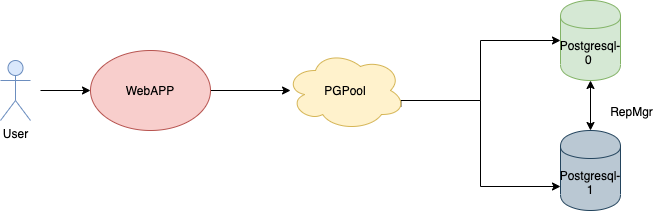

The diagram above was exported from draw.io. Its source (the exported page's mxGraphModel, read from the mxfile embedded in the PNG):
<mxGraphModel dx="946" dy="645" grid="1" gridSize="10" guides="1" tooltips="1" connect="1" arrows="1" fold="1" page="1" pageScale="1" pageWidth="850" pageHeight="1100" math="0" shadow="0">
  <root>
    <mxCell id="0" />
    <mxCell id="1" parent="0" />
    <mxCell id="EOA8PSFbh6xt-4FeVq2--29" style="edgeStyle=orthogonalEdgeStyle;rounded=0;orthogonalLoop=1;jettySize=auto;html=1;exitX=1;exitY=0.5;exitDx=0;exitDy=0;entryX=0.042;entryY=0.5;entryDx=0;entryDy=0;entryPerimeter=0;" edge="1" parent="1" source="EOA8PSFbh6xt-4FeVq2--1" target="EOA8PSFbh6xt-4FeVq2--2">
      <mxGeometry relative="1" as="geometry" />
    </mxCell>
    <mxCell id="EOA8PSFbh6xt-4FeVq2--1" value="WebAPP" style="ellipse;whiteSpace=wrap;html=1;fillColor=#f8cecc;strokeColor=#b85450;" vertex="1" parent="1">
      <mxGeometry x="170" y="240" width="120" height="80" as="geometry" />
    </mxCell>
    <mxCell id="EOA8PSFbh6xt-4FeVq2--9" style="edgeStyle=orthogonalEdgeStyle;rounded=0;orthogonalLoop=1;jettySize=auto;html=1;exitX=0.96;exitY=0.7;exitDx=0;exitDy=0;exitPerimeter=0;entryX=0;entryY=0.7;entryDx=0;entryDy=0;" edge="1" parent="1" source="EOA8PSFbh6xt-4FeVq2--2" target="EOA8PSFbh6xt-4FeVq2--4">
      <mxGeometry relative="1" as="geometry">
        <Array as="points">
          <mxPoint x="480" y="290" />
          <mxPoint x="560" y="290" />
          <mxPoint x="560" y="376" />
        </Array>
      </mxGeometry>
    </mxCell>
    <mxCell id="EOA8PSFbh6xt-4FeVq2--10" style="edgeStyle=orthogonalEdgeStyle;rounded=0;orthogonalLoop=1;jettySize=auto;html=1;exitX=0.96;exitY=0.7;exitDx=0;exitDy=0;exitPerimeter=0;entryX=0;entryY=0.5;entryDx=0;entryDy=0;" edge="1" parent="1" source="EOA8PSFbh6xt-4FeVq2--2" target="EOA8PSFbh6xt-4FeVq2--3">
      <mxGeometry relative="1" as="geometry">
        <Array as="points">
          <mxPoint x="480" y="290" />
          <mxPoint x="560" y="290" />
          <mxPoint x="560" y="230" />
        </Array>
      </mxGeometry>
    </mxCell>
    <mxCell id="EOA8PSFbh6xt-4FeVq2--2" value="PGPool" style="ellipse;shape=cloud;whiteSpace=wrap;html=1;fillColor=#fff2cc;strokeColor=#d6b656;" vertex="1" parent="1">
      <mxGeometry x="365" y="240" width="120" height="80" as="geometry" />
    </mxCell>
    <mxCell id="EOA8PSFbh6xt-4FeVq2--3" value="Postgresql-0&amp;nbsp;" style="shape=cylinder;whiteSpace=wrap;html=1;boundedLbl=1;backgroundOutline=1;fillColor=#d5e8d4;strokeColor=#82b366;" vertex="1" parent="1">
      <mxGeometry x="640" y="190" width="60" height="80" as="geometry" />
    </mxCell>
    <mxCell id="EOA8PSFbh6xt-4FeVq2--4" value="Postgresql-1&lt;br&gt;" style="shape=cylinder;whiteSpace=wrap;html=1;boundedLbl=1;backgroundOutline=1;fillColor=#bac8d3;strokeColor=#23445d;" vertex="1" parent="1">
      <mxGeometry x="640" y="320" width="60" height="80" as="geometry" />
    </mxCell>
    <mxCell id="EOA8PSFbh6xt-4FeVq2--12" value="" style="endArrow=classic;startArrow=classic;html=1;entryX=0.5;entryY=1;entryDx=0;entryDy=0;" edge="1" parent="1" source="EOA8PSFbh6xt-4FeVq2--4" target="EOA8PSFbh6xt-4FeVq2--3">
      <mxGeometry width="50" height="50" relative="1" as="geometry">
        <mxPoint x="650" y="320" as="sourcePoint" />
        <mxPoint x="700" y="270" as="targetPoint" />
      </mxGeometry>
    </mxCell>
    <mxCell id="EOA8PSFbh6xt-4FeVq2--13" value="RepMgr" style="text;html=1;align=center;verticalAlign=middle;resizable=0;points=[];" vertex="1" connectable="0" parent="EOA8PSFbh6xt-4FeVq2--12">
      <mxGeometry x="0.12" y="-2" relative="1" as="geometry">
        <mxPoint x="38" y="8" as="offset" />
      </mxGeometry>
    </mxCell>
    <mxCell id="EOA8PSFbh6xt-4FeVq2--16" style="edgeStyle=orthogonalEdgeStyle;rounded=0;orthogonalLoop=1;jettySize=auto;html=1;entryX=0;entryY=0.5;entryDx=0;entryDy=0;" edge="1" parent="1" target="EOA8PSFbh6xt-4FeVq2--1">
      <mxGeometry relative="1" as="geometry">
        <mxPoint x="120" y="280" as="sourcePoint" />
      </mxGeometry>
    </mxCell>
    <mxCell id="EOA8PSFbh6xt-4FeVq2--15" value="User" style="shape=umlActor;verticalLabelPosition=bottom;labelBackgroundColor=#ffffff;verticalAlign=top;html=1;outlineConnect=0;fillColor=#dae8fc;strokeColor=#6c8ebf;" vertex="1" parent="1">
      <mxGeometry x="80" y="250" width="30" height="60" as="geometry" />
    </mxCell>
  </root>
</mxGraphModel>